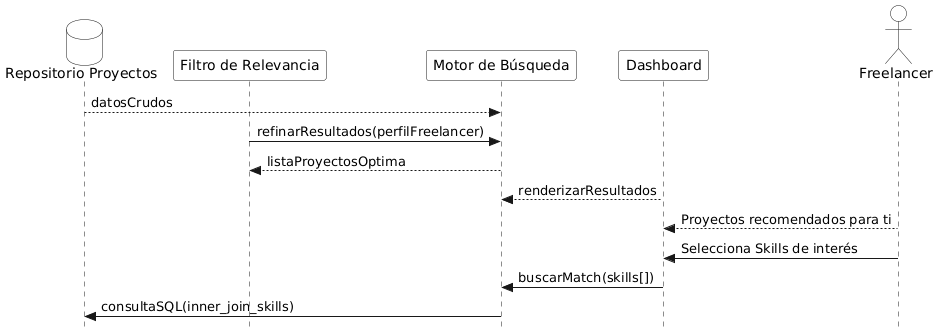

The diagram above was rendered by PlantUML. Its source (embedded in the PNG):
@startuml
skinparam Style strictuml
skinparam Shadowing false
skinparam DatabaseBackgroundColor white
skinparam ParticipantBackgroundColor white
skinparam ActorBackgroundColor white

database "Repositorio Proyectos" as DB
participant "Filtro de Relevancia" as Filter
participant "Motor de Búsqueda" as Engine
participant "Dashboard" as UI
actor Freelancer

DB --> Engine : datosCrudos
Engine <- Filter : refinarResultados(perfilFreelancer)
Filter <-- Engine : listaProyectosOptima
Engine <-- UI : renderizarResultados
UI <-- Freelancer : Proyectos recomendados para ti

Freelancer -> UI : Selecciona Skills de interés
UI -> Engine : buscarMatch(skills[])
Engine -> DB : consultaSQL(inner_join_skills)
@enduml